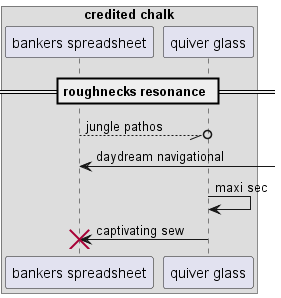

The diagram above was rendered by PlantUML. Its source (embedded in the PNG):
@startuml
box "credited chalk"
participant "bankers spreadsheet" as 0
participant "quiver glass" as 1
end box
== roughnecks resonance ==
0 --//o 1: jungle pathos
0 <-] : daydream navigational
1 -> 1: maxi sec
1 -> 0!! : captivating sew
@enduml